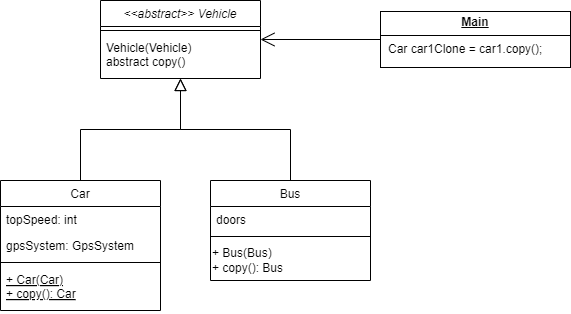

The diagram above was exported from draw.io. Its source (the exported page's mxGraphModel, read from the mxfile embedded in the PNG):
<mxGraphModel dx="1098" dy="820" grid="1" gridSize="10" guides="1" tooltips="1" connect="1" arrows="1" fold="1" page="1" pageScale="1" pageWidth="827" pageHeight="1169" math="0" shadow="0">
  <root>
    <mxCell id="WIyWlLk6GJQsqaUBKTNV-0" />
    <mxCell id="WIyWlLk6GJQsqaUBKTNV-1" parent="WIyWlLk6GJQsqaUBKTNV-0" />
    <mxCell id="zkfFHV4jXpPFQw0GAbJ--0" value="&lt;&lt;abstract&gt;&gt; Vehicle" style="swimlane;fontStyle=2;align=center;verticalAlign=top;childLayout=stackLayout;horizontal=1;startSize=26;horizontalStack=0;resizeParent=1;resizeLast=0;collapsible=1;marginBottom=0;rounded=0;shadow=0;strokeWidth=1;" parent="WIyWlLk6GJQsqaUBKTNV-1" vertex="1">
      <mxGeometry x="220" y="180" width="160" height="78" as="geometry">
        <mxRectangle x="230" y="140" width="160" height="26" as="alternateBounds" />
      </mxGeometry>
    </mxCell>
    <mxCell id="zkfFHV4jXpPFQw0GAbJ--4" value="" style="line;html=1;strokeWidth=1;align=left;verticalAlign=middle;spacingTop=-1;spacingLeft=3;spacingRight=3;rotatable=0;labelPosition=right;points=[];portConstraint=eastwest;" parent="zkfFHV4jXpPFQw0GAbJ--0" vertex="1">
      <mxGeometry y="26" width="160" height="8" as="geometry" />
    </mxCell>
    <mxCell id="zkfFHV4jXpPFQw0GAbJ--5" value="Vehicle(Vehicle)&#10;abstract copy()" style="text;align=left;verticalAlign=top;spacingLeft=4;spacingRight=4;overflow=hidden;rotatable=0;points=[[0,0.5],[1,0.5]];portConstraint=eastwest;" parent="zkfFHV4jXpPFQw0GAbJ--0" vertex="1">
      <mxGeometry y="34" width="160" height="36" as="geometry" />
    </mxCell>
    <mxCell id="zkfFHV4jXpPFQw0GAbJ--6" value="Car" style="swimlane;fontStyle=0;align=center;verticalAlign=top;childLayout=stackLayout;horizontal=1;startSize=26;horizontalStack=0;resizeParent=1;resizeLast=0;collapsible=1;marginBottom=0;rounded=0;shadow=0;strokeWidth=1;" parent="WIyWlLk6GJQsqaUBKTNV-1" vertex="1">
      <mxGeometry x="120" y="360" width="160" height="130" as="geometry">
        <mxRectangle x="130" y="380" width="160" height="26" as="alternateBounds" />
      </mxGeometry>
    </mxCell>
    <mxCell id="zkfFHV4jXpPFQw0GAbJ--7" value="topSpeed: int" style="text;align=left;verticalAlign=top;spacingLeft=4;spacingRight=4;overflow=hidden;rotatable=0;points=[[0,0.5],[1,0.5]];portConstraint=eastwest;" parent="zkfFHV4jXpPFQw0GAbJ--6" vertex="1">
      <mxGeometry y="26" width="160" height="26" as="geometry" />
    </mxCell>
    <mxCell id="zkfFHV4jXpPFQw0GAbJ--8" value="gpsSystem: GpsSystem" style="text;align=left;verticalAlign=top;spacingLeft=4;spacingRight=4;overflow=hidden;rotatable=0;points=[[0,0.5],[1,0.5]];portConstraint=eastwest;rounded=0;shadow=0;html=0;" parent="zkfFHV4jXpPFQw0GAbJ--6" vertex="1">
      <mxGeometry y="52" width="160" height="26" as="geometry" />
    </mxCell>
    <mxCell id="zkfFHV4jXpPFQw0GAbJ--9" value="" style="line;html=1;strokeWidth=1;align=left;verticalAlign=middle;spacingTop=-1;spacingLeft=3;spacingRight=3;rotatable=0;labelPosition=right;points=[];portConstraint=eastwest;" parent="zkfFHV4jXpPFQw0GAbJ--6" vertex="1">
      <mxGeometry y="78" width="160" height="8" as="geometry" />
    </mxCell>
    <mxCell id="zkfFHV4jXpPFQw0GAbJ--10" value="+ Car(Car)&#10;+ copy(): Car" style="text;align=left;verticalAlign=top;spacingLeft=4;spacingRight=4;overflow=hidden;rotatable=0;points=[[0,0.5],[1,0.5]];portConstraint=eastwest;fontStyle=4" parent="zkfFHV4jXpPFQw0GAbJ--6" vertex="1">
      <mxGeometry y="86" width="160" height="44" as="geometry" />
    </mxCell>
    <mxCell id="zkfFHV4jXpPFQw0GAbJ--12" value="" style="endArrow=block;endSize=10;endFill=0;shadow=0;strokeWidth=1;rounded=0;curved=0;edgeStyle=elbowEdgeStyle;elbow=vertical;" parent="WIyWlLk6GJQsqaUBKTNV-1" source="zkfFHV4jXpPFQw0GAbJ--6" target="zkfFHV4jXpPFQw0GAbJ--0" edge="1">
      <mxGeometry width="160" relative="1" as="geometry">
        <mxPoint x="200" y="203" as="sourcePoint" />
        <mxPoint x="200" y="203" as="targetPoint" />
      </mxGeometry>
    </mxCell>
    <mxCell id="zkfFHV4jXpPFQw0GAbJ--13" value="Bus" style="swimlane;fontStyle=0;align=center;verticalAlign=top;childLayout=stackLayout;horizontal=1;startSize=26;horizontalStack=0;resizeParent=1;resizeLast=0;collapsible=1;marginBottom=0;rounded=0;shadow=0;strokeWidth=1;" parent="WIyWlLk6GJQsqaUBKTNV-1" vertex="1">
      <mxGeometry x="330" y="360" width="160" height="100" as="geometry">
        <mxRectangle x="340" y="380" width="170" height="26" as="alternateBounds" />
      </mxGeometry>
    </mxCell>
    <mxCell id="zkfFHV4jXpPFQw0GAbJ--14" value="doors" style="text;align=left;verticalAlign=top;spacingLeft=4;spacingRight=4;overflow=hidden;rotatable=0;points=[[0,0.5],[1,0.5]];portConstraint=eastwest;" parent="zkfFHV4jXpPFQw0GAbJ--13" vertex="1">
      <mxGeometry y="26" width="160" height="26" as="geometry" />
    </mxCell>
    <mxCell id="zkfFHV4jXpPFQw0GAbJ--15" value="" style="line;html=1;strokeWidth=1;align=left;verticalAlign=middle;spacingTop=-1;spacingLeft=3;spacingRight=3;rotatable=0;labelPosition=right;points=[];portConstraint=eastwest;" parent="zkfFHV4jXpPFQw0GAbJ--13" vertex="1">
      <mxGeometry y="52" width="160" height="8" as="geometry" />
    </mxCell>
    <mxCell id="OPPip6XH5p6K-cs4cll7-1" value="&lt;div&gt;+ Bus(Bus)&lt;/div&gt;+ copy(): Bus" style="text;html=1;align=left;verticalAlign=middle;resizable=0;points=[];autosize=1;strokeColor=none;fillColor=none;" vertex="1" parent="zkfFHV4jXpPFQw0GAbJ--13">
      <mxGeometry y="60" width="160" height="40" as="geometry" />
    </mxCell>
    <mxCell id="zkfFHV4jXpPFQw0GAbJ--16" value="" style="endArrow=block;endSize=10;endFill=0;shadow=0;strokeWidth=1;rounded=0;curved=0;edgeStyle=elbowEdgeStyle;elbow=vertical;" parent="WIyWlLk6GJQsqaUBKTNV-1" source="zkfFHV4jXpPFQw0GAbJ--13" target="zkfFHV4jXpPFQw0GAbJ--0" edge="1">
      <mxGeometry width="160" relative="1" as="geometry">
        <mxPoint x="210" y="373" as="sourcePoint" />
        <mxPoint x="310" y="271" as="targetPoint" />
      </mxGeometry>
    </mxCell>
    <mxCell id="OPPip6XH5p6K-cs4cll7-5" value="" style="endArrow=open;endFill=1;endSize=12;html=1;rounded=0;" edge="1" parent="WIyWlLk6GJQsqaUBKTNV-1" source="OPPip6XH5p6K-cs4cll7-9" target="zkfFHV4jXpPFQw0GAbJ--0">
      <mxGeometry width="160" relative="1" as="geometry">
        <mxPoint x="520" y="217.58064516129025" as="sourcePoint" />
        <mxPoint x="490" y="420" as="targetPoint" />
      </mxGeometry>
    </mxCell>
    <mxCell id="OPPip6XH5p6K-cs4cll7-9" value="&lt;p style=&quot;margin:0px;margin-top:4px;text-align:center;text-decoration:underline;&quot;&gt;&lt;b&gt;Main&lt;/b&gt;&lt;/p&gt;&lt;hr size=&quot;1&quot; style=&quot;border-style:solid;&quot;&gt;&lt;p style=&quot;margin:0px;margin-left:8px;&quot;&gt;&lt;span style=&quot;text-align: center; text-wrap: nowrap;&quot;&gt;Car car1Clone = car1.copy();&lt;/span&gt;&lt;/p&gt;" style="verticalAlign=top;align=left;overflow=fill;html=1;whiteSpace=wrap;" vertex="1" parent="WIyWlLk6GJQsqaUBKTNV-1">
      <mxGeometry x="500" y="191" width="190" height="56" as="geometry" />
    </mxCell>
  </root>
</mxGraphModel>